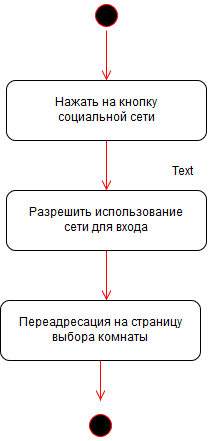

The diagram above was exported from draw.io. Its source (the exported page's mxGraphModel, read from the mxfile embedded in the PNG):
<mxGraphModel dx="903" dy="563" grid="1" gridSize="10" guides="1" tooltips="1" connect="1" arrows="1" fold="1" page="1" pageScale="1" pageWidth="827" pageHeight="1169" background="#ffffff" math="0" shadow="0">
  <root>
    <mxCell id="0" />
    <mxCell id="1" parent="0" />
    <mxCell id="2" value="" style="ellipse;shape=startState;fillColor=#000000;strokeColor=#ff0000;" vertex="1" parent="1">
      <mxGeometry x="405" y="60" width="30" height="30" as="geometry" />
    </mxCell>
    <mxCell id="3" value="" style="edgeStyle=elbowEdgeStyle;elbow=horizontal;verticalAlign=bottom;endArrow=open;endSize=8;strokeColor=#FF0000;endFill=1;rounded=0;exitX=0.5;exitY=1;entryX=0.5;entryY=0;" edge="1" source="2" target="4" parent="1">
      <mxGeometry x="40" y="20" as="geometry">
        <mxPoint x="414" y="130" as="targetPoint" />
        <mxPoint x="375" y="90" as="sourcePoint" />
        <Array as="points">
          <mxPoint x="420" y="110" />
          <mxPoint x="420" y="100" />
          <mxPoint x="414" y="120" />
        </Array>
      </mxGeometry>
    </mxCell>
    <mxCell id="4" value="Нажать на кнопку&lt;br&gt;социальной сети" style="rounded=1;whiteSpace=wrap;html=1;" vertex="1" parent="1">
      <mxGeometry x="320" y="140" width="200" height="60" as="geometry" />
    </mxCell>
    <mxCell id="5" value="" style="edgeStyle=elbowEdgeStyle;elbow=horizontal;verticalAlign=bottom;endArrow=open;endSize=8;strokeColor=#FF0000;endFill=1;rounded=0;exitX=0.5;exitY=1;" edge="1" source="4" parent="1">
      <mxGeometry x="50" y="30" as="geometry">
        <mxPoint x="420" y="250" as="targetPoint" />
        <mxPoint x="430" y="100" as="sourcePoint" />
        <Array as="points">
          <mxPoint x="420" y="230" />
          <mxPoint x="430" y="120" />
          <mxPoint x="430" y="110" />
          <mxPoint x="424" y="130" />
        </Array>
      </mxGeometry>
    </mxCell>
    <mxCell id="6" value="Разрешить использование&lt;br&gt;сети для входа" style="rounded=1;whiteSpace=wrap;html=1;" vertex="1" parent="1">
      <mxGeometry x="320" y="250" width="200" height="60" as="geometry" />
    </mxCell>
    <mxCell id="7" value="" style="edgeStyle=elbowEdgeStyle;elbow=horizontal;verticalAlign=bottom;endArrow=open;endSize=8;strokeColor=#FF0000;endFill=1;rounded=0;exitX=0.5;exitY=1;" edge="1" source="6" parent="1">
      <mxGeometry x="60" y="40" as="geometry">
        <mxPoint x="420" y="360" as="targetPoint" />
        <mxPoint x="430" y="210" as="sourcePoint" />
        <Array as="points">
          <mxPoint x="420" y="340" />
          <mxPoint x="430" y="240" />
          <mxPoint x="440" y="130" />
          <mxPoint x="440" y="120" />
          <mxPoint x="434" y="140" />
        </Array>
      </mxGeometry>
    </mxCell>
    <mxCell id="8" value="Переадресация на страницу выбора комнаты" style="rounded=1;whiteSpace=wrap;html=1;" vertex="1" parent="1">
      <mxGeometry x="314" y="360" width="200" height="60" as="geometry" />
    </mxCell>
    <mxCell id="9" value="" style="edgeStyle=elbowEdgeStyle;elbow=horizontal;verticalAlign=bottom;endArrow=open;endSize=8;strokeColor=#FF0000;endFill=1;rounded=0;exitX=0.5;exitY=1;" edge="1" source="8" parent="1">
      <mxGeometry x="70" y="50" as="geometry">
        <mxPoint x="414" y="460" as="targetPoint" />
        <mxPoint x="430" y="320" as="sourcePoint" />
        <Array as="points">
          <mxPoint x="414" y="440" />
          <mxPoint x="440" y="250" />
          <mxPoint x="450" y="140" />
          <mxPoint x="450" y="130" />
          <mxPoint x="444" y="150" />
        </Array>
      </mxGeometry>
    </mxCell>
    <mxCell id="12" value="" style="ellipse;shape=startState;fillColor=#000000;strokeColor=#ff0000;" vertex="1" parent="1">
      <mxGeometry x="399" y="470" width="30" height="30" as="geometry" />
    </mxCell>
    <mxCell id="13" value="Text" style="text;html=1;resizable=0;points=[];autosize=1;align=left;verticalAlign=top;spacingTop=-4;" vertex="1" parent="1">
      <mxGeometry x="484" y="223" width="40" height="20" as="geometry" />
    </mxCell>
  </root>
</mxGraphModel>